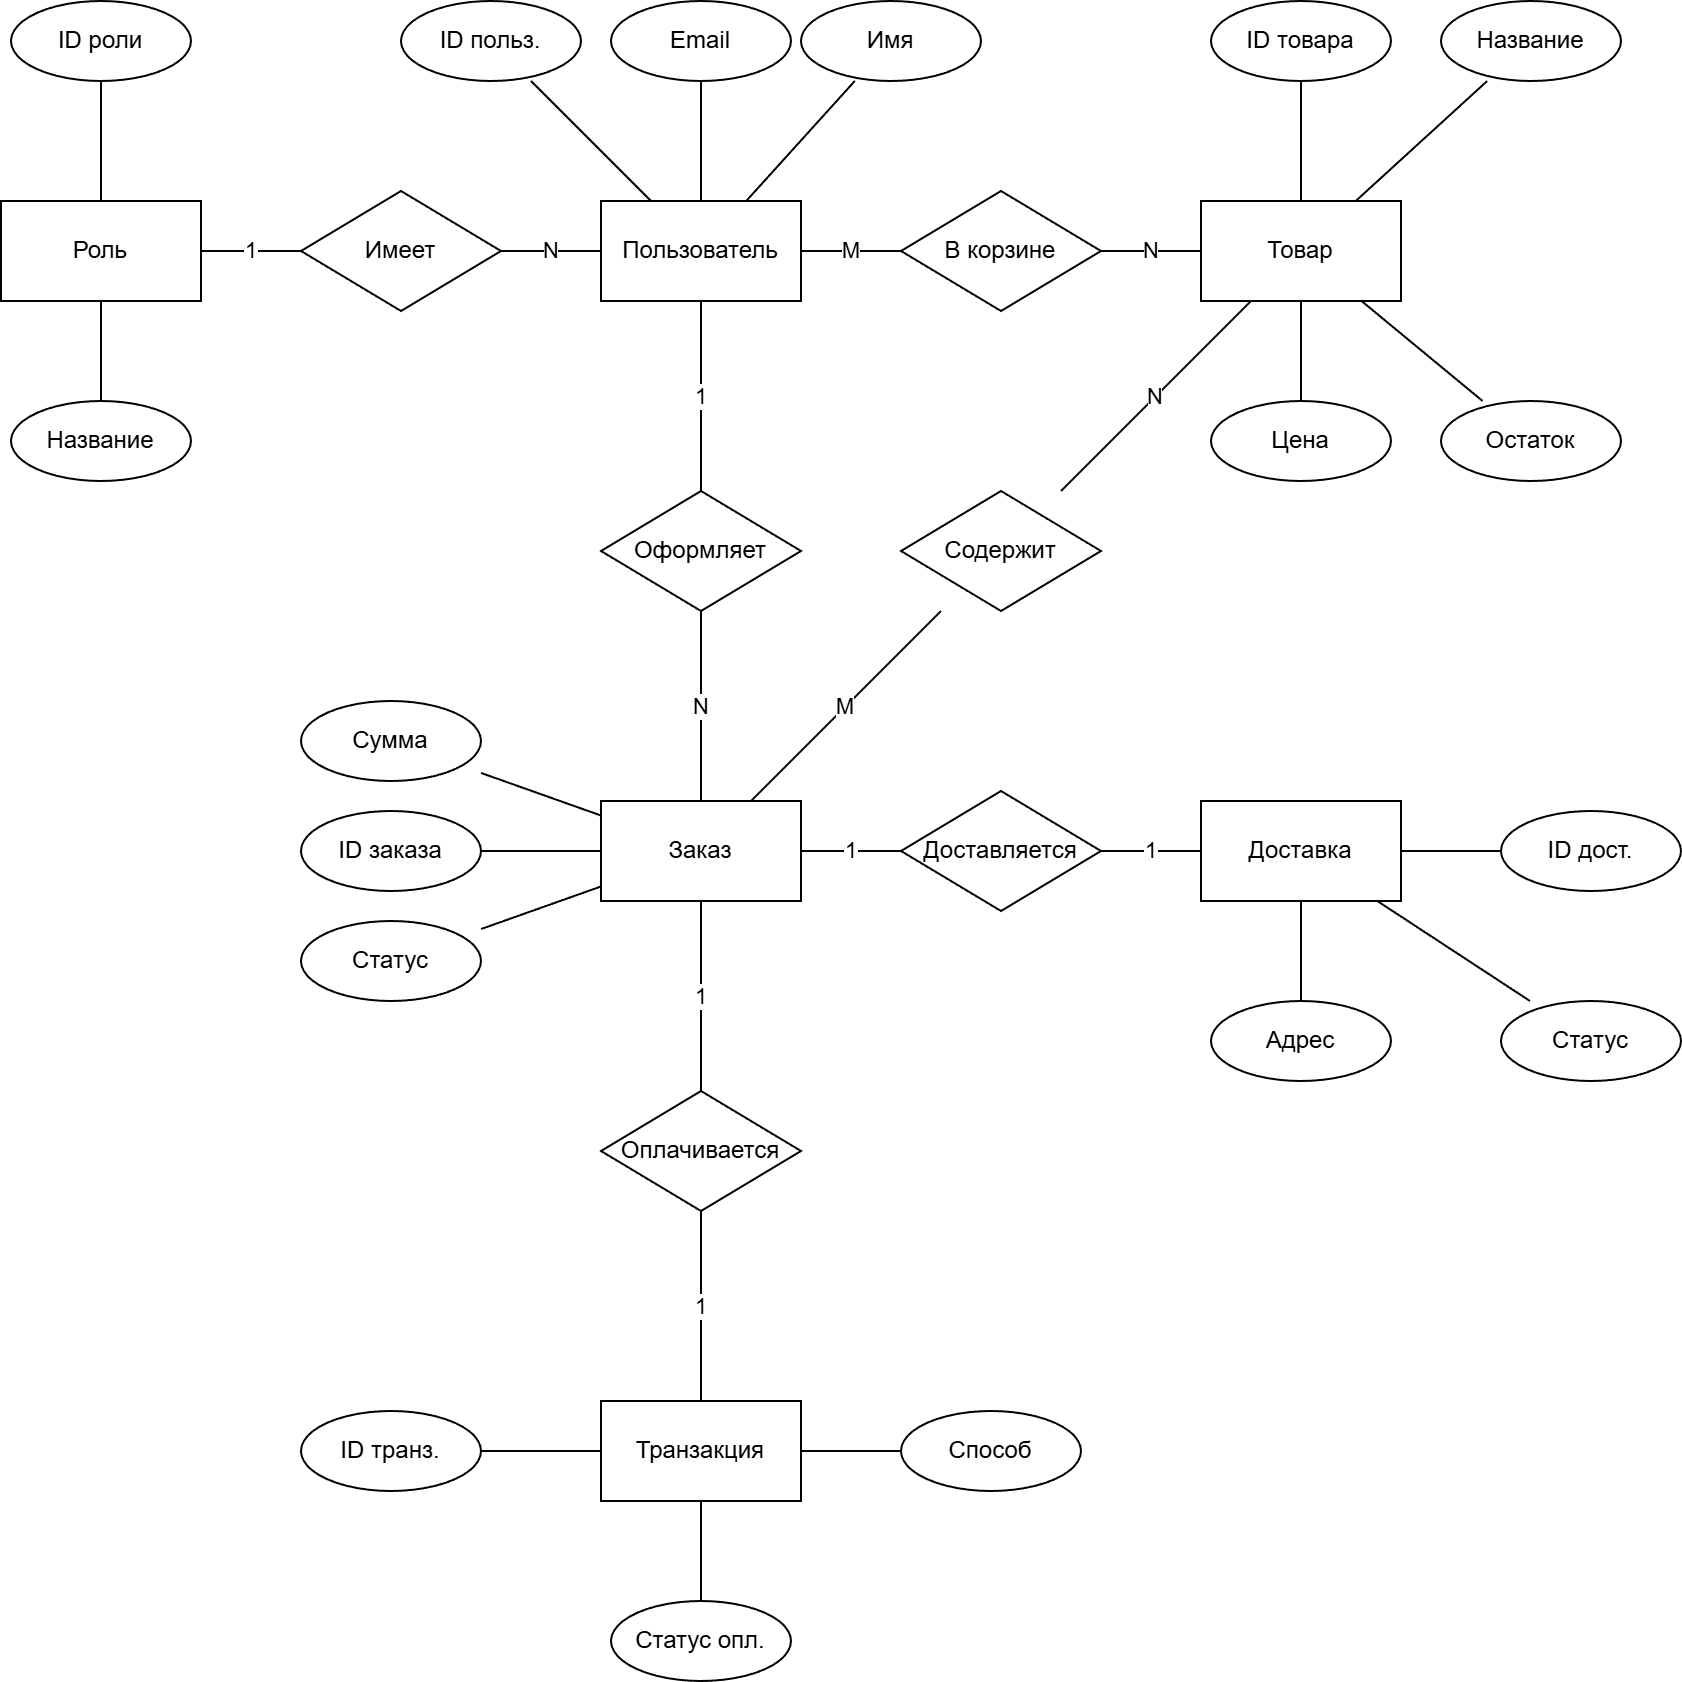

The diagram above was exported from draw.io. Its source (the exported page's mxGraphModel, read from the mxfile embedded in the PNG):
<mxGraphModel dx="1213" dy="828" grid="1" gridSize="10" guides="1" tooltips="1" connect="1" arrows="1" fold="1" page="1" pageScale="1" pageWidth="1200" pageHeight="1200" math="0" shadow="0">
  <root>
    <mxCell id="0" />
    <mxCell id="1" parent="0" />
    <mxCell id="Role" parent="1" style="shape=rectangle;whiteSpace=wrap;html=1;" value="Роль" vertex="1">
      <mxGeometry height="50" width="100" x="100" y="400" as="geometry" />
    </mxCell>
    <mxCell id="User" parent="1" style="shape=rectangle;whiteSpace=wrap;html=1;" value="Пользователь" vertex="1">
      <mxGeometry height="50" width="100" x="400" y="400" as="geometry" />
    </mxCell>
    <mxCell id="Product" parent="1" style="shape=rectangle;whiteSpace=wrap;html=1;" value="Товар" vertex="1">
      <mxGeometry height="50" width="100" x="700" y="400" as="geometry" />
    </mxCell>
    <mxCell id="Order" parent="1" style="shape=rectangle;whiteSpace=wrap;html=1;" value="Заказ" vertex="1">
      <mxGeometry height="50" width="100" x="400" y="700" as="geometry" />
    </mxCell>
    <mxCell id="Transaction" parent="1" style="shape=rectangle;whiteSpace=wrap;html=1;" value="Транзакция" vertex="1">
      <mxGeometry height="50" width="100" x="400" y="1000" as="geometry" />
    </mxCell>
    <mxCell id="Delivery" parent="1" style="shape=rectangle;whiteSpace=wrap;html=1;" value="Доставка" vertex="1">
      <mxGeometry height="50" width="100" x="700" y="700" as="geometry" />
    </mxCell>
    <mxCell id="HasRole" parent="1" style="shape=rhombus;whiteSpace=wrap;html=1;" value="Имеет" vertex="1">
      <mxGeometry height="60" width="100" x="250" y="395" as="geometry" />
    </mxCell>
    <mxCell id="InCart" parent="1" style="shape=rhombus;whiteSpace=wrap;html=1;" value="В корзине" vertex="1">
      <mxGeometry height="60" width="100" x="550" y="395" as="geometry" />
    </mxCell>
    <mxCell id="MakesOrder" parent="1" style="shape=rhombus;whiteSpace=wrap;html=1;" value="Оформляет" vertex="1">
      <mxGeometry height="60" width="100" x="400" y="545" as="geometry" />
    </mxCell>
    <mxCell id="OrderContains" parent="1" style="shape=rhombus;whiteSpace=wrap;html=1;" value="Содержит" vertex="1">
      <mxGeometry height="60" width="100" x="550" y="545" as="geometry" />
    </mxCell>
    <mxCell id="IsPaid" parent="1" style="shape=rhombus;whiteSpace=wrap;html=1;" value="Оплачивается" vertex="1">
      <mxGeometry height="60" width="100" x="400" y="845" as="geometry" />
    </mxCell>
    <mxCell id="IsDelivered" parent="1" style="shape=rhombus;whiteSpace=wrap;html=1;" value="Доставляется" vertex="1">
      <mxGeometry height="60" width="100" x="550" y="695" as="geometry" />
    </mxCell>
    <mxCell id="e1" edge="1" parent="1" source="Role" style="endArrow=none;html=1;rounded=0;" target="HasRole" value="1">
      <mxGeometry relative="1" as="geometry" />
    </mxCell>
    <mxCell id="e2" edge="1" parent="1" source="HasRole" style="endArrow=none;html=1;rounded=0;" target="User" value="N">
      <mxGeometry relative="1" as="geometry" />
    </mxCell>
    <mxCell id="e3" edge="1" parent="1" source="User" style="endArrow=none;html=1;rounded=0;" target="InCart" value="M">
      <mxGeometry relative="1" as="geometry" />
    </mxCell>
    <mxCell id="e4" edge="1" parent="1" source="InCart" style="endArrow=none;html=1;rounded=0;" target="Product" value="N">
      <mxGeometry relative="1" as="geometry" />
    </mxCell>
    <mxCell id="e5" edge="1" parent="1" source="User" style="endArrow=none;html=1;rounded=0;" target="MakesOrder" value="1">
      <mxGeometry relative="1" as="geometry" />
    </mxCell>
    <mxCell id="e6" edge="1" parent="1" source="MakesOrder" style="endArrow=none;html=1;rounded=0;" target="Order" value="N">
      <mxGeometry relative="1" as="geometry" />
    </mxCell>
    <mxCell id="e7" edge="1" parent="1" source="Order" style="endArrow=none;html=1;rounded=0;" target="OrderContains" value="M">
      <mxGeometry relative="1" as="geometry" />
    </mxCell>
    <mxCell id="e8" edge="1" parent="1" source="OrderContains" style="endArrow=none;html=1;rounded=0;" target="Product" value="N">
      <mxGeometry relative="1" as="geometry" />
    </mxCell>
    <mxCell id="e9" edge="1" parent="1" source="Order" style="endArrow=none;html=1;rounded=0;" target="IsPaid" value="1">
      <mxGeometry relative="1" as="geometry" />
    </mxCell>
    <mxCell id="e10" edge="1" parent="1" source="IsPaid" style="endArrow=none;html=1;rounded=0;" target="Transaction" value="1">
      <mxGeometry relative="1" as="geometry" />
    </mxCell>
    <mxCell id="e11" edge="1" parent="1" source="Order" style="endArrow=none;html=1;rounded=0;" target="IsDelivered" value="1">
      <mxGeometry relative="1" as="geometry" />
    </mxCell>
    <mxCell id="e12" edge="1" parent="1" source="IsDelivered" style="endArrow=none;html=1;rounded=0;" target="Delivery" value="1">
      <mxGeometry relative="1" as="geometry" />
    </mxCell>
    <mxCell id="r_id" parent="1" style="shape=ellipse;whiteSpace=wrap;html=1;" value="ID роли" vertex="1">
      <mxGeometry height="40" width="90" x="105" y="300" as="geometry" />
    </mxCell>
    <mxCell id="ea_r_id" edge="1" parent="1" source="r_id" style="endArrow=none;html=1;rounded=0;" target="Role" value="">
      <mxGeometry relative="1" as="geometry" />
    </mxCell>
    <mxCell id="r_name" parent="1" style="shape=ellipse;whiteSpace=wrap;html=1;" value="Название" vertex="1">
      <mxGeometry height="40" width="90" x="105" y="500" as="geometry" />
    </mxCell>
    <mxCell id="ea_r_name" edge="1" parent="1" source="r_name" style="endArrow=none;html=1;rounded=0;" target="Role" value="">
      <mxGeometry relative="1" as="geometry" />
    </mxCell>
    <mxCell id="u_id" parent="1" style="shape=ellipse;whiteSpace=wrap;html=1;" value="ID польз." vertex="1">
      <mxGeometry height="40" width="90" x="300" y="300" as="geometry" />
    </mxCell>
    <mxCell id="ea_u_id" edge="1" parent="1" source="u_id" style="endArrow=none;html=1;rounded=0;" target="User" value="">
      <mxGeometry relative="1" as="geometry" />
    </mxCell>
    <mxCell id="u_email" parent="1" style="shape=ellipse;whiteSpace=wrap;html=1;" value="Email" vertex="1">
      <mxGeometry height="40" width="90" x="405" y="300" as="geometry" />
    </mxCell>
    <mxCell id="ea_u_email" edge="1" parent="1" source="u_email" style="endArrow=none;html=1;rounded=0;" target="User" value="">
      <mxGeometry relative="1" as="geometry" />
    </mxCell>
    <mxCell id="u_name" parent="1" style="shape=ellipse;whiteSpace=wrap;html=1;" value="Имя" vertex="1">
      <mxGeometry height="40" width="90" x="500" y="300" as="geometry" />
    </mxCell>
    <mxCell id="ea_u_name" edge="1" parent="1" source="u_name" style="endArrow=none;html=1;rounded=0;" target="User" value="">
      <mxGeometry relative="1" as="geometry" />
    </mxCell>
    <mxCell id="p_id" parent="1" style="shape=ellipse;whiteSpace=wrap;html=1;" value="ID товара" vertex="1">
      <mxGeometry height="40" width="90" x="705" y="300" as="geometry" />
    </mxCell>
    <mxCell id="ea_p_id" edge="1" parent="1" source="p_id" style="endArrow=none;html=1;rounded=0;" target="Product" value="">
      <mxGeometry relative="1" as="geometry" />
    </mxCell>
    <mxCell id="p_name" parent="1" style="shape=ellipse;whiteSpace=wrap;html=1;" value="Название" vertex="1">
      <mxGeometry height="40" width="90" x="820" y="300" as="geometry" />
    </mxCell>
    <mxCell id="ea_p_name" edge="1" parent="1" source="p_name" style="endArrow=none;html=1;rounded=0;" target="Product" value="">
      <mxGeometry relative="1" as="geometry" />
    </mxCell>
    <mxCell id="p_price" parent="1" style="shape=ellipse;whiteSpace=wrap;html=1;" value="Цена" vertex="1">
      <mxGeometry height="40" width="90" x="705" y="500" as="geometry" />
    </mxCell>
    <mxCell id="ea_p_price" edge="1" parent="1" source="p_price" style="endArrow=none;html=1;rounded=0;" target="Product" value="">
      <mxGeometry relative="1" as="geometry" />
    </mxCell>
    <mxCell id="p_stock" parent="1" style="shape=ellipse;whiteSpace=wrap;html=1;" value="Остаток" vertex="1">
      <mxGeometry height="40" width="90" x="820" y="500" as="geometry" />
    </mxCell>
    <mxCell id="ea_p_stock" edge="1" parent="1" source="p_stock" style="endArrow=none;html=1;rounded=0;" target="Product" value="">
      <mxGeometry relative="1" as="geometry" />
    </mxCell>
    <mxCell id="o_id" parent="1" style="shape=ellipse;whiteSpace=wrap;html=1;" value="ID заказа" vertex="1">
      <mxGeometry height="40" width="90" x="250" y="705" as="geometry" />
    </mxCell>
    <mxCell id="ea_o_id" edge="1" parent="1" source="o_id" style="endArrow=none;html=1;rounded=0;" target="Order" value="">
      <mxGeometry relative="1" as="geometry" />
    </mxCell>
    <mxCell id="o_status" parent="1" style="shape=ellipse;whiteSpace=wrap;html=1;" value="Статус" vertex="1">
      <mxGeometry height="40" width="90" x="250" y="760" as="geometry" />
    </mxCell>
    <mxCell id="ea_o_status" edge="1" parent="1" source="o_status" style="endArrow=none;html=1;rounded=0;" target="Order" value="">
      <mxGeometry relative="1" as="geometry" />
    </mxCell>
    <mxCell id="o_amount" parent="1" style="shape=ellipse;whiteSpace=wrap;html=1;" value="Сумма" vertex="1">
      <mxGeometry height="40" width="90" x="250" y="650" as="geometry" />
    </mxCell>
    <mxCell id="ea_o_amount" edge="1" parent="1" source="o_amount" style="endArrow=none;html=1;rounded=0;" target="Order" value="">
      <mxGeometry relative="1" as="geometry" />
    </mxCell>
    <mxCell id="t_id" parent="1" style="shape=ellipse;whiteSpace=wrap;html=1;" value="ID транз." vertex="1">
      <mxGeometry height="40" width="90" x="250" y="1005" as="geometry" />
    </mxCell>
    <mxCell id="ea_t_id" edge="1" parent="1" source="t_id" style="endArrow=none;html=1;rounded=0;" target="Transaction" value="">
      <mxGeometry relative="1" as="geometry" />
    </mxCell>
    <mxCell id="t_method" parent="1" style="shape=ellipse;whiteSpace=wrap;html=1;" value="Способ" vertex="1">
      <mxGeometry height="40" width="90" x="550" y="1005" as="geometry" />
    </mxCell>
    <mxCell id="ea_t_method" edge="1" parent="1" source="t_method" style="endArrow=none;html=1;rounded=0;" target="Transaction" value="">
      <mxGeometry relative="1" as="geometry" />
    </mxCell>
    <mxCell id="t_status" parent="1" style="shape=ellipse;whiteSpace=wrap;html=1;" value="Статус опл." vertex="1">
      <mxGeometry height="40" width="90" x="405" y="1100" as="geometry" />
    </mxCell>
    <mxCell id="ea_t_status" edge="1" parent="1" source="t_status" style="endArrow=none;html=1;rounded=0;" target="Transaction" value="">
      <mxGeometry relative="1" as="geometry" />
    </mxCell>
    <mxCell id="d_id" parent="1" style="shape=ellipse;whiteSpace=wrap;html=1;" value="ID дост." vertex="1">
      <mxGeometry height="40" width="90" x="850" y="705" as="geometry" />
    </mxCell>
    <mxCell id="ea_d_id" edge="1" parent="1" source="d_id" style="endArrow=none;html=1;rounded=0;" target="Delivery" value="">
      <mxGeometry relative="1" as="geometry" />
    </mxCell>
    <mxCell id="d_addr" parent="1" style="shape=ellipse;whiteSpace=wrap;html=1;" value="Адрес" vertex="1">
      <mxGeometry height="40" width="90" x="705" y="800" as="geometry" />
    </mxCell>
    <mxCell id="ea_d_addr" edge="1" parent="1" source="d_addr" style="endArrow=none;html=1;rounded=0;" target="Delivery" value="">
      <mxGeometry relative="1" as="geometry" />
    </mxCell>
    <mxCell id="d_status" parent="1" style="shape=ellipse;whiteSpace=wrap;html=1;" value="Статус" vertex="1">
      <mxGeometry height="40" width="90" x="850" y="800" as="geometry" />
    </mxCell>
    <mxCell id="ea_d_status" edge="1" parent="1" source="d_status" style="endArrow=none;html=1;rounded=0;" target="Delivery" value="">
      <mxGeometry relative="1" as="geometry" />
    </mxCell>
  </root>
</mxGraphModel>